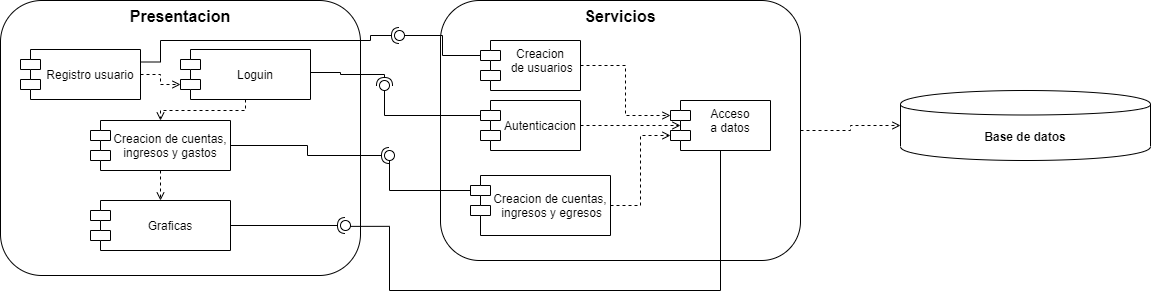

The diagram above was exported from draw.io. Its source (the exported page's mxGraphModel, read from the mxfile embedded in the PNG):
<mxGraphModel dx="1303" dy="700" grid="1" gridSize="10" guides="1" tooltips="1" connect="1" arrows="1" fold="1" page="1" pageScale="1" pageWidth="827" pageHeight="1169" math="0" shadow="0">
  <root>
    <mxCell id="0" />
    <mxCell id="1" parent="0" />
    <mxCell id="Lj8wElBrE2DBjoMJTgD2-1" value="&lt;b&gt;&lt;font style=&quot;font-size: 16px&quot;&gt;Presentacion&lt;/font&gt;&lt;/b&gt;" style="rounded=1;whiteSpace=wrap;html=1;verticalAlign=top;" vertex="1" parent="1">
      <mxGeometry x="30" y="80" width="360" height="275" as="geometry" />
    </mxCell>
    <mxCell id="Lj8wElBrE2DBjoMJTgD2-2" value="Loguin" style="shape=module;align=left;spacingLeft=20;align=center;verticalAlign=middle;" vertex="1" parent="1">
      <mxGeometry x="210" y="129" width="130" height="50" as="geometry" />
    </mxCell>
    <mxCell id="Lj8wElBrE2DBjoMJTgD2-3" value="Creacion de cuentas,&#10;ingresos y gastos" style="shape=module;align=left;spacingLeft=20;align=center;verticalAlign=middle;" vertex="1" parent="1">
      <mxGeometry x="120" y="200" width="140" height="50" as="geometry" />
    </mxCell>
    <mxCell id="Lj8wElBrE2DBjoMJTgD2-4" value="&lt;b&gt;&lt;font style=&quot;font-size: 16px&quot;&gt;Servicios&lt;/font&gt;&lt;/b&gt;" style="rounded=1;whiteSpace=wrap;html=1;verticalAlign=top;" vertex="1" parent="1">
      <mxGeometry x="470" y="80" width="360" height="260" as="geometry" />
    </mxCell>
    <mxCell id="Lj8wElBrE2DBjoMJTgD2-13" style="edgeStyle=orthogonalEdgeStyle;rounded=0;orthogonalLoop=1;jettySize=auto;html=1;exitX=1;exitY=0.5;exitDx=0;exitDy=0;entryX=0;entryY=0;entryDx=0;entryDy=15;entryPerimeter=0;dashed=1;endArrow=open;endFill=0;" edge="1" parent="1" source="Lj8wElBrE2DBjoMJTgD2-5" target="Lj8wElBrE2DBjoMJTgD2-8">
      <mxGeometry relative="1" as="geometry" />
    </mxCell>
    <mxCell id="Lj8wElBrE2DBjoMJTgD2-5" value="Creacion&#10; de usuarios" style="shape=module;align=left;spacingLeft=20;align=center;verticalAlign=top;" vertex="1" parent="1">
      <mxGeometry x="510" y="120" width="100" height="50" as="geometry" />
    </mxCell>
    <mxCell id="Lj8wElBrE2DBjoMJTgD2-14" style="edgeStyle=orthogonalEdgeStyle;rounded=0;orthogonalLoop=1;jettySize=auto;html=1;exitX=1;exitY=0.5;exitDx=0;exitDy=0;entryX=0;entryY=0;entryDx=0;entryDy=35;entryPerimeter=0;dashed=1;endArrow=open;endFill=0;" edge="1" parent="1" source="Lj8wElBrE2DBjoMJTgD2-6" target="Lj8wElBrE2DBjoMJTgD2-8">
      <mxGeometry relative="1" as="geometry" />
    </mxCell>
    <mxCell id="Lj8wElBrE2DBjoMJTgD2-6" value="Creacion de cuentas,&#10; ingresos y egresos" style="shape=module;align=left;spacingLeft=20;align=center;verticalAlign=middle;" vertex="1" parent="1">
      <mxGeometry x="500" y="255" width="140" height="60" as="geometry" />
    </mxCell>
    <mxCell id="Lj8wElBrE2DBjoMJTgD2-7" value="Graficas" style="shape=module;align=left;spacingLeft=20;align=center;verticalAlign=middle;" vertex="1" parent="1">
      <mxGeometry x="120" y="280" width="140" height="50" as="geometry" />
    </mxCell>
    <mxCell id="Lj8wElBrE2DBjoMJTgD2-8" value="Acceso &#10;a datos" style="shape=module;align=left;spacingLeft=20;align=center;verticalAlign=top;" vertex="1" parent="1">
      <mxGeometry x="700" y="180" width="100" height="50" as="geometry" />
    </mxCell>
    <mxCell id="Lj8wElBrE2DBjoMJTgD2-15" value="" style="rounded=0;orthogonalLoop=1;jettySize=auto;html=1;endArrow=none;endFill=0;exitX=0;exitY=0;exitDx=0;exitDy=15;exitPerimeter=0;edgeStyle=orthogonalEdgeStyle;" edge="1" target="Lj8wElBrE2DBjoMJTgD2-17" parent="1" source="Lj8wElBrE2DBjoMJTgD2-5">
      <mxGeometry relative="1" as="geometry">
        <mxPoint x="380" y="155" as="sourcePoint" />
      </mxGeometry>
    </mxCell>
    <mxCell id="Lj8wElBrE2DBjoMJTgD2-16" value="" style="rounded=0;orthogonalLoop=1;jettySize=auto;html=1;endArrow=halfCircle;endFill=0;entryX=0.5;entryY=0.5;entryDx=0;entryDy=0;endSize=6;strokeWidth=1;exitX=1;exitY=0.25;exitDx=0;exitDy=0;edgeStyle=orthogonalEdgeStyle;" edge="1" target="Lj8wElBrE2DBjoMJTgD2-17" parent="1" source="Lj8wElBrE2DBjoMJTgD2-34">
      <mxGeometry relative="1" as="geometry">
        <mxPoint x="420" y="155" as="sourcePoint" />
        <Array as="points">
          <mxPoint x="190" y="142" />
          <mxPoint x="190" y="120" />
          <mxPoint x="400" y="120" />
          <mxPoint x="400" y="115" />
        </Array>
      </mxGeometry>
    </mxCell>
    <mxCell id="Lj8wElBrE2DBjoMJTgD2-17" value="" style="ellipse;whiteSpace=wrap;html=1;fontFamily=Helvetica;fontSize=12;fontColor=#000000;align=center;strokeColor=#000000;fillColor=#ffffff;points=[];aspect=fixed;resizable=0;" vertex="1" parent="1">
      <mxGeometry x="424" y="110" width="10" height="10" as="geometry" />
    </mxCell>
    <mxCell id="Lj8wElBrE2DBjoMJTgD2-21" value="" style="rounded=0;orthogonalLoop=1;jettySize=auto;html=1;endArrow=none;endFill=0;exitX=0;exitY=0;exitDx=0;exitDy=15;exitPerimeter=0;edgeStyle=orthogonalEdgeStyle;" edge="1" parent="1" target="Lj8wElBrE2DBjoMJTgD2-23" source="Lj8wElBrE2DBjoMJTgD2-6">
      <mxGeometry relative="1" as="geometry">
        <mxPoint x="525" y="185" as="sourcePoint" />
      </mxGeometry>
    </mxCell>
    <mxCell id="Lj8wElBrE2DBjoMJTgD2-22" value="" style="rounded=0;orthogonalLoop=1;jettySize=auto;html=1;endArrow=halfCircle;endFill=0;entryX=0.5;entryY=0.5;entryDx=0;entryDy=0;endSize=6;strokeWidth=1;exitX=1;exitY=0.5;exitDx=0;exitDy=0;edgeStyle=orthogonalEdgeStyle;" edge="1" parent="1" target="Lj8wElBrE2DBjoMJTgD2-23" source="Lj8wElBrE2DBjoMJTgD2-3">
      <mxGeometry relative="1" as="geometry">
        <mxPoint x="360" y="165" as="sourcePoint" />
      </mxGeometry>
    </mxCell>
    <mxCell id="Lj8wElBrE2DBjoMJTgD2-23" value="" style="ellipse;whiteSpace=wrap;html=1;fontFamily=Helvetica;fontSize=12;fontColor=#000000;align=center;strokeColor=#000000;fillColor=#ffffff;points=[];aspect=fixed;resizable=0;" vertex="1" parent="1">
      <mxGeometry x="414" y="230" width="10" height="10" as="geometry" />
    </mxCell>
    <mxCell id="Lj8wElBrE2DBjoMJTgD2-24" value="" style="rounded=0;orthogonalLoop=1;jettySize=auto;html=1;endArrow=none;endFill=0;exitX=0.5;exitY=1;exitDx=0;exitDy=0;edgeStyle=orthogonalEdgeStyle;entryX=0.887;entryY=0.378;entryDx=0;entryDy=0;entryPerimeter=0;" edge="1" parent="1" target="Lj8wElBrE2DBjoMJTgD2-26" source="Lj8wElBrE2DBjoMJTgD2-8">
      <mxGeometry relative="1" as="geometry">
        <mxPoint x="535" y="195" as="sourcePoint" />
        <Array as="points">
          <mxPoint x="750" y="370" />
          <mxPoint x="419" y="370" />
          <mxPoint x="419" y="306" />
        </Array>
      </mxGeometry>
    </mxCell>
    <mxCell id="Lj8wElBrE2DBjoMJTgD2-25" value="" style="rounded=0;orthogonalLoop=1;jettySize=auto;html=1;endArrow=halfCircle;endFill=0;entryX=0.5;entryY=0.5;entryDx=0;entryDy=0;endSize=6;strokeWidth=1;exitX=1;exitY=0.5;exitDx=0;exitDy=0;edgeStyle=orthogonalEdgeStyle;" edge="1" parent="1" target="Lj8wElBrE2DBjoMJTgD2-26" source="Lj8wElBrE2DBjoMJTgD2-7">
      <mxGeometry relative="1" as="geometry">
        <mxPoint x="370" y="175" as="sourcePoint" />
      </mxGeometry>
    </mxCell>
    <mxCell id="Lj8wElBrE2DBjoMJTgD2-26" value="" style="ellipse;whiteSpace=wrap;html=1;fontFamily=Helvetica;fontSize=12;fontColor=#000000;align=center;strokeColor=#000000;fillColor=#ffffff;points=[];aspect=fixed;resizable=0;rotation=30;" vertex="1" parent="1">
      <mxGeometry x="370" y="300" width="10" height="10" as="geometry" />
    </mxCell>
    <mxCell id="Lj8wElBrE2DBjoMJTgD2-29" value="&lt;b&gt;Base de datos&lt;/b&gt;" style="shape=cylinder;whiteSpace=wrap;html=1;boundedLbl=1;backgroundOutline=1;" vertex="1" parent="1">
      <mxGeometry x="930" y="170" width="250" height="70" as="geometry" />
    </mxCell>
    <mxCell id="Lj8wElBrE2DBjoMJTgD2-33" style="edgeStyle=orthogonalEdgeStyle;rounded=0;orthogonalLoop=1;jettySize=auto;html=1;exitX=1;exitY=0.5;exitDx=0;exitDy=0;entryX=0;entryY=0.5;entryDx=0;entryDy=0;dashed=1;endArrow=open;endFill=0;" edge="1" parent="1" source="Lj8wElBrE2DBjoMJTgD2-4" target="Lj8wElBrE2DBjoMJTgD2-29">
      <mxGeometry relative="1" as="geometry">
        <mxPoint x="650" y="260" as="sourcePoint" />
        <mxPoint x="710" y="225" as="targetPoint" />
      </mxGeometry>
    </mxCell>
    <mxCell id="Lj8wElBrE2DBjoMJTgD2-35" style="edgeStyle=orthogonalEdgeStyle;rounded=0;orthogonalLoop=1;jettySize=auto;html=1;exitX=1;exitY=0.5;exitDx=0;exitDy=0;entryX=0;entryY=0;entryDx=0;entryDy=35;entryPerimeter=0;endArrow=open;endFill=0;dashed=1;" edge="1" parent="1" source="Lj8wElBrE2DBjoMJTgD2-34" target="Lj8wElBrE2DBjoMJTgD2-2">
      <mxGeometry relative="1" as="geometry" />
    </mxCell>
    <mxCell id="Lj8wElBrE2DBjoMJTgD2-34" value="Registro usuario" style="shape=module;align=left;spacingLeft=20;align=center;verticalAlign=middle;" vertex="1" parent="1">
      <mxGeometry x="50" y="129" width="120" height="50" as="geometry" />
    </mxCell>
    <mxCell id="Lj8wElBrE2DBjoMJTgD2-36" style="edgeStyle=orthogonalEdgeStyle;rounded=0;orthogonalLoop=1;jettySize=auto;html=1;exitX=0.5;exitY=1;exitDx=0;exitDy=0;entryX=0.5;entryY=0;entryDx=0;entryDy=0;endArrow=open;endFill=0;dashed=1;" edge="1" parent="1" source="Lj8wElBrE2DBjoMJTgD2-2" target="Lj8wElBrE2DBjoMJTgD2-3">
      <mxGeometry relative="1" as="geometry">
        <mxPoint x="180" y="164" as="sourcePoint" />
        <mxPoint x="220" y="174" as="targetPoint" />
        <Array as="points">
          <mxPoint x="275" y="190" />
          <mxPoint x="190" y="190" />
        </Array>
      </mxGeometry>
    </mxCell>
    <mxCell id="Lj8wElBrE2DBjoMJTgD2-37" style="edgeStyle=orthogonalEdgeStyle;rounded=0;orthogonalLoop=1;jettySize=auto;html=1;exitX=0.5;exitY=1;exitDx=0;exitDy=0;entryX=0.5;entryY=0;entryDx=0;entryDy=0;endArrow=open;endFill=0;dashed=1;" edge="1" parent="1" source="Lj8wElBrE2DBjoMJTgD2-3" target="Lj8wElBrE2DBjoMJTgD2-7">
      <mxGeometry relative="1" as="geometry">
        <mxPoint x="190" y="174" as="sourcePoint" />
        <mxPoint x="230" y="184" as="targetPoint" />
      </mxGeometry>
    </mxCell>
    <mxCell id="Lj8wElBrE2DBjoMJTgD2-38" value="Autenticacion" style="shape=module;align=left;spacingLeft=20;align=center;verticalAlign=middle;" vertex="1" parent="1">
      <mxGeometry x="510" y="180" width="100" height="50" as="geometry" />
    </mxCell>
    <mxCell id="Lj8wElBrE2DBjoMJTgD2-41" value="" style="rounded=0;orthogonalLoop=1;jettySize=auto;html=1;endArrow=none;endFill=0;exitX=0;exitY=0;exitDx=0;exitDy=15;exitPerimeter=0;edgeStyle=orthogonalEdgeStyle;" edge="1" parent="1" target="Lj8wElBrE2DBjoMJTgD2-43" source="Lj8wElBrE2DBjoMJTgD2-38">
      <mxGeometry relative="1" as="geometry">
        <mxPoint x="520" y="145" as="sourcePoint" />
      </mxGeometry>
    </mxCell>
    <mxCell id="Lj8wElBrE2DBjoMJTgD2-42" value="" style="rounded=0;orthogonalLoop=1;jettySize=auto;html=1;endArrow=halfCircle;endFill=0;entryX=0.5;entryY=0.5;entryDx=0;entryDy=0;endSize=6;strokeWidth=1;exitX=1;exitY=0.5;exitDx=0;exitDy=0;edgeStyle=orthogonalEdgeStyle;" edge="1" parent="1" target="Lj8wElBrE2DBjoMJTgD2-43" source="Lj8wElBrE2DBjoMJTgD2-2">
      <mxGeometry relative="1" as="geometry">
        <mxPoint x="180" y="151.5" as="sourcePoint" />
        <Array as="points">
          <mxPoint x="340" y="152" />
          <mxPoint x="370" y="152" />
          <mxPoint x="370" y="154" />
        </Array>
      </mxGeometry>
    </mxCell>
    <mxCell id="Lj8wElBrE2DBjoMJTgD2-43" value="" style="ellipse;whiteSpace=wrap;html=1;fontFamily=Helvetica;fontSize=12;fontColor=#000000;align=center;strokeColor=#000000;fillColor=#ffffff;points=[];aspect=fixed;resizable=0;" vertex="1" parent="1">
      <mxGeometry x="409" y="160" width="10" height="10" as="geometry" />
    </mxCell>
    <mxCell id="Lj8wElBrE2DBjoMJTgD2-44" style="edgeStyle=orthogonalEdgeStyle;rounded=0;orthogonalLoop=1;jettySize=auto;html=1;exitX=1;exitY=0.5;exitDx=0;exitDy=0;entryX=0;entryY=0;entryDx=0;entryDy=15;entryPerimeter=0;dashed=1;endArrow=open;endFill=0;" edge="1" parent="1" source="Lj8wElBrE2DBjoMJTgD2-38">
      <mxGeometry relative="1" as="geometry">
        <mxPoint x="620" y="155" as="sourcePoint" />
        <mxPoint x="710" y="205" as="targetPoint" />
      </mxGeometry>
    </mxCell>
  </root>
</mxGraphModel>